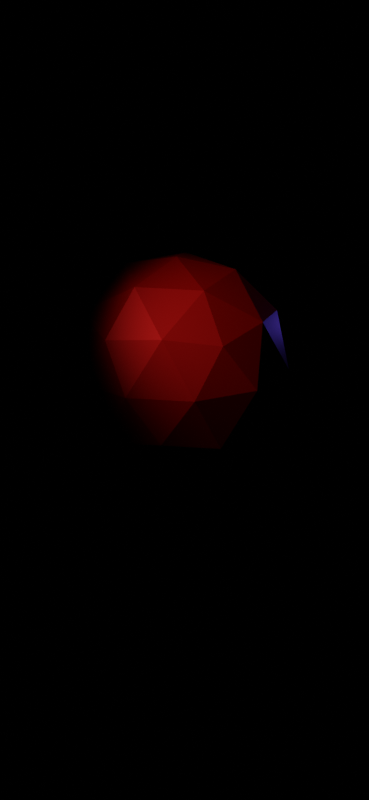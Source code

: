 # Source: practical_lighting.blend  (saved by Blender 2.80.45; exported with 4.5.12 LTS)
import bpy
from mathutils import Matrix  # noqa: F401  (used for matrix-valued properties, if any)

bpy.ops.wm.read_factory_settings(use_empty=True)
scene = bpy.context.scene
scene.name = 'Scene'

# ---- collections
col_collection = bpy.data.collections.new('Collection'); scene.collection.children.link(col_collection)

# ---- materials (node trees are filled in below, after node groups)
mat_radiant_red = bpy.data.materials.new('Radiant Red')
mat_radiant_red.roughness = 0.25

# ---- material node trees
mat_radiant_red.use_nodes = True; mat_radiant_red.node_tree.nodes.clear()
_N = mat_radiant_red.node_tree.nodes; _L = mat_radiant_red.node_tree.links
n0 = _N.new('ShaderNodeOutputMaterial'); n0.name = 'Material Output'; n0.location = (300, 300)
n1 = _N.new('ShaderNodeBsdfPrincipled'); n1.name = 'Principled BSDF'; n1.location = (10, 300)
n1.distribution = 'GGX'
n1.subsurface_method = 'BURLEY'
n1.inputs[0].default_value = (1.0, 0.003584, 0.0, 1.0)
n1.inputs[1].default_value = 0.484
n1.inputs[3].default_value = 1.45
n1.inputs[13].default_value = 0.4566
_L.new(n1.outputs[0], n0.inputs[0])
n0.is_active_output = True

# ---- world
world_world = bpy.data.worlds.new('World'); scene.world = world_world
world_world.use_nodes = True; world_world.node_tree.nodes.clear()
_N = world_world.node_tree.nodes; _L = world_world.node_tree.links
n0 = _N.new('ShaderNodeOutputWorld'); n0.name = 'World Output'; n0.location = (300, 300)
n1 = _N.new('ShaderNodeBackground'); n1.name = 'Background'; n1.location = (10, 300)
n1.inputs[0].default_value = (0.0, 0.0, 0.0, 1.0)
_L.new(n1.outputs[0], n0.inputs[0])
n0.is_active_output = True
world_world.color = (0.05088, 0.05088, 0.05088)
world_world.use_sun_shadow = False
world_world.sun_shadow_jitter_overblur = 0.0

# ---- cameras
cam_camera = bpy.data.cameras.new('Camera')
cam_camera.type = 'ORTHO'
cam_camera.clip_end = 100.0
cam_camera.ortho_scale = 15.0
cam_camera.dof.focus_distance = 0.0

# ---- lights
light_spot = bpy.data.lights.new('Spot', 'SPOT')
light_spot.transmission_factor = 0.0
light_spot.energy = 1000.0
light_spot.shadow_buffer_clip_start = 0.5
light_spot.shadow_soft_size = 0.25
light_spot.shadow_maximum_resolution = 0.006
light_spot.use_absolute_resolution = True
light_spot.spot_blend = 1.0
light_spot.spot_size = 0.5236
light_spot.show_cone = True
light_point = bpy.data.lights.new('Point', 'POINT')
light_point.color = (0.03818, 0.0411, 0.3844)
light_point.transmission_factor = 0.0
light_point.energy = 100.0
light_point.shadow_buffer_clip_start = 0.5
light_point.shadow_soft_size = 0.25
light_point.shadow_maximum_resolution = 0.006
light_point.use_absolute_resolution = True

# ---- meshes
me_icosphere = bpy.data.meshes.new('Icosphere')
me_icosphere.from_pydata([(0.0, 0.0, -2.13), (1.541, -1.12, -0.9526), (-0.5887, -1.812, -0.9526), (-1.905, 0.0, -0.9526), (-0.5887, 1.812, -0.9526), (1.541, 1.12, -0.9526), (0.5887, -1.812, 0.9526), (-1.541, -1.12, 0.9526), (-1.541, 1.12, 0.9526), (0.5887, 1.812, 0.9526), (1.905, 0.0, 0.9526), (0.0, 0.0, 2.13), (-0.346, -1.065, -1.812), (0.9059, -0.6582, -1.812), (0.5599, -1.723, -1.12), (1.812, 0.0, -1.12), (0.9059, 0.6582, -1.812), (-1.12, 0.0, -1.812), (-1.466, -1.065, -1.12), (-0.346, 1.065, -1.812), (-1.466, 1.065, -1.12), (0.5599, 1.723, -1.12), (2.026, -0.6582, 0.0), (2.026, 0.6582, 0.0), (0.0, -2.13, 0.0), (1.252, -1.723, 0.0), (-2.026, -0.6582, 0.0), (-1.252, -1.723, 0.0), (-1.252, 1.723, 0.0), (-2.026, 0.6582, 0.0), (1.252, 1.723, 0.0), (0.0, 2.13, 0.0), (1.466, -1.065, 1.12), (-0.5599, -1.723, 1.12), (-1.812, 0.0, 1.12), (-0.5599, 1.723, 1.12), (1.466, 1.065, 1.12), (0.346, -1.065, 1.812), (1.12, 0.0, 1.812), (-0.9059, -0.6582, 1.812), (-0.9059, 0.6582, 1.812), (0.346, 1.065, 1.812)], [], [(0, 13, 12), (1, 13, 15), (0, 12, 17), (0, 17, 19), (0, 19, 16), (1, 15, 22), (2, 14, 24), (3, 18, 26), (4, 20, 28), (5, 21, 30), (1, 22, 25), (2, 24, 27), (3, 26, 29), (4, 28, 31), (5, 30, 23), (6, 32, 37), (7, 33, 39), (8, 34, 40), (9, 35, 41), (10, 36, 38), (38, 41, 11), (38, 36, 41), (36, 9, 41), (41, 40, 11), (41, 35, 40), (35, 8, 40), (40, 39, 11), (40, 34, 39), (34, 7, 39), (39, 37, 11), (39, 33, 37), (33, 6, 37), (37, 38, 11), (37, 32, 38), (32, 10, 38), (23, 36, 10), (23, 30, 36), (30, 9, 36), (31, 35, 9), (31, 28, 35), (28, 8, 35), (29, 34, 8), (29, 26, 34), (26, 7, 34), (27, 33, 7), (27, 24, 33), (24, 6, 33), (25, 32, 6), (25, 22, 32), (22, 10, 32), (30, 31, 9), (30, 21, 31), (21, 4, 31), (28, 29, 8), (28, 20, 29), (20, 3, 29), (26, 27, 7), (26, 18, 27), (18, 2, 27), (24, 25, 6), (24, 14, 25), (14, 1, 25), (22, 23, 10), (22, 15, 23), (15, 5, 23), (16, 21, 5), (16, 19, 21), (19, 4, 21), (19, 20, 4), (19, 17, 20), (17, 3, 20), (17, 18, 3), (17, 12, 18), (12, 2, 18), (15, 16, 5), (15, 13, 16), (13, 0, 16), (12, 14, 2), (12, 13, 14), (13, 1, 14)])
_uv = me_icosphere.uv_layers.new(name='UVMap')
_uv.uv.foreach_set('vector', [0.8182, 0.0, 0.7727, 0.07873, 0.8636, 0.07873, 0.7273, 0.1575, 0.6818, 0.07873, 0.6364, 0.1575, 0.09091, 0.0, 0.04545, 0.07873, 0.1364, 0.07873, 0.2727, 0.0, 0.2273, 0.07873, 0.3182, 0.07873, 0.4545, 0.0, 0.4091, 0.07873, 0.5, 0.07873, 0.7273, 0.1575, 0.6364, 0.1575, 0.6818, 0.2362, 0.9091, 0.1575, 0.8182, 0.1575, 0.8636, 0.2362, 0.1818, 0.1575, 0.09091, 0.1575, 0.1364, 0.2362, 0.3636, 0.1575, 0.2727, 0.1575, 0.3182, 0.2362, 0.5455, 0.1575, 0.4545, 0.1575, 0.5, 0.2362, 0.7273, 0.1575, 0.6818, 0.2362, 0.7727, 0.2362, 0.9091, 0.1575, 0.8636, 0.2362, 0.9545, 0.2362, 0.1818, 0.1575, 0.1364, 0.2362, 0.2273, 0.2362, 0.3636, 0.1575, 0.3182, 0.2362, 0.4091, 0.2362, 0.5455, 0.1575, 0.5, 0.2362, 0.5909, 0.2362, 0.8182, 0.3149, 0.7273, 0.3149, 0.7727, 0.3937, 1.0, 0.3149, 0.9091, 0.3149, 0.9545, 0.3937, 0.2727, 0.3149, 0.1818, 0.3149, 0.2273, 0.3937, 0.4545, 0.3149, 0.3636, 0.3149, 0.4091, 0.3937, 0.6364, 0.3149, 0.5455, 0.3149, 0.5909, 0.3937, 0.5909, 0.3937, 0.5, 0.3937, 0.5455, 0.4724, 0.5909, 0.3937, 0.5455, 0.3149, 0.5, 0.3937, 0.5455, 0.3149, 0.4545, 0.3149, 0.5, 0.3937, 0.4091, 0.3937, 0.3182, 0.3937, 0.3636, 0.4724, 0.4091, 0.3937, 0.3636, 0.3149, 0.3182, 0.3937, 0.3636, 0.3149, 0.2727, 0.3149, 0.3182, 0.3937, 0.2273, 0.3937, 0.1364, 0.3937, 0.1818, 0.4724, 0.2273, 0.3937, 0.1818, 0.3149, 0.1364, 0.3937, 0.1818, 0.3149, 0.09091, 0.3149, 0.1364, 0.3937, 0.9545, 0.3937, 0.8636, 0.3937, 0.9091, 0.4724, 0.9545, 0.3937, 0.9091, 0.3149, 0.8636, 0.3937, 0.9091, 0.3149, 0.8182, 0.3149, 0.8636, 0.3937, 0.7727, 0.3937, 0.6818, 0.3937, 0.7273, 0.4724, 0.7727, 0.3937, 0.7273, 0.3149, 0.6818, 0.3937, 0.7273, 0.3149, 0.6364, 0.3149, 0.6818, 0.3937, 0.5909, 0.2362, 0.5455, 0.3149, 0.6364, 0.3149, 0.5909, 0.2362, 0.5, 0.2362, 0.5455, 0.3149, 0.5, 0.2362, 0.4545, 0.3149, 0.5455, 0.3149, 0.4091, 0.2362, 0.3636, 0.3149, 0.4545, 0.3149, 0.4091, 0.2362, 0.3182, 0.2362, 0.3636, 0.3149, 0.3182, 0.2362, 0.2727, 0.3149, 0.3636, 0.3149, 0.2273, 0.2362, 0.1818, 0.3149, 0.2727, 0.3149, 0.2273, 0.2362, 0.1364, 0.2362, 0.1818, 0.3149, 0.1364, 0.2362, 0.09091, 0.3149, 0.1818, 0.3149, 0.9545, 0.2362, 0.9091, 0.3149, 1.0, 0.3149, 0.9545, 0.2362, 0.8636, 0.2362, 0.9091, 0.3149, 0.8636, 0.2362, 0.8182, 0.3149, 0.9091, 0.3149, 0.7727, 0.2362, 0.7273, 0.3149, 0.8182, 0.3149, 0.7727, 0.2362, 0.6818, 0.2362, 0.7273, 0.3149, 0.6818, 0.2362, 0.6364, 0.3149, 0.7273, 0.3149, 0.5, 0.2362, 0.4091, 0.2362, 0.4545, 0.3149, 0.5, 0.2362, 0.4545, 0.1575, 0.4091, 0.2362, 0.4545, 0.1575, 0.3636, 0.1575, 0.4091, 0.2362, 0.3182, 0.2362, 0.2273, 0.2362, 0.2727, 0.3149, 0.3182, 0.2362, 0.2727, 0.1575, 0.2273, 0.2362, 0.2727, 0.1575, 0.1818, 0.1575, 0.2273, 0.2362, 0.1364, 0.2362, 0.04545, 0.2362, 0.09091, 0.3149, 0.1364, 0.2362, 0.09091, 0.1575, 0.04545, 0.2362, 0.09091, 0.1575, 0.0, 0.1575, 0.04545, 0.2362, 0.8636, 0.2362, 0.7727, 0.2362, 0.8182, 0.3149, 0.8636, 0.2362, 0.8182, 0.1575, 0.7727, 0.2362, 0.8182, 0.1575, 0.7273, 0.1575, 0.7727, 0.2362, 0.6818, 0.2362, 0.5909, 0.2362, 0.6364, 0.3149, 0.6818, 0.2362, 0.6364, 0.1575, 0.5909, 0.2362, 0.6364, 0.1575, 0.5455, 0.1575, 0.5909, 0.2362, 0.5, 0.07873, 0.4545, 0.1575, 0.5455, 0.1575, 0.5, 0.07873, 0.4091, 0.07873, 0.4545, 0.1575, 0.4091, 0.07873, 0.3636, 0.1575, 0.4545, 0.1575, 0.3182, 0.07873, 0.2727, 0.1575, 0.3636, 0.1575, 0.3182, 0.07873, 0.2273, 0.07873, 0.2727, 0.1575, 0.2273, 0.07873, 0.1818, 0.1575, 0.2727, 0.1575, 0.1364, 0.07873, 0.09091, 0.1575, 0.1818, 0.1575, 0.1364, 0.07873, 0.04545, 0.07873, 0.09091, 0.1575, 0.04545, 0.07873, 0.0, 0.1575, 0.09091, 0.1575, 0.6364, 0.1575, 0.5909, 0.07873, 0.5455, 0.1575, 0.6364, 0.1575, 0.6818, 0.07873, 0.5909, 0.07873, 0.6818, 0.07873, 0.6364, 0.0, 0.5909, 0.07873, 0.8636, 0.07873, 0.8182, 0.1575, 0.9091, 0.1575, 0.8636, 0.07873, 0.7727, 0.07873, 0.8182, 0.1575, 0.7727, 0.07873, 0.7273, 0.1575, 0.8182, 0.1575])
me_icosphere.materials.append(mat_radiant_red)
me_icosphere.use_remesh_preserve_volume = False
me_icosphere.use_remesh_preserve_attributes = False
me_icosphere.use_mirror_vertex_groups = False
me_icosphere.update()

# ---- objects
ob_camera = bpy.data.objects.new('Camera', cam_camera)
ob_icosphere = bpy.data.objects.new('Icosphere', me_icosphere)
ob_spot = bpy.data.objects.new('Spot', light_spot)
ob_point = bpy.data.objects.new('Point', light_point)

# ---- transforms, parenting, visibility, modifiers, constraints
ob_camera.location = (20.28, 20.36, 9.72)
ob_camera.rotation_euler = (1.222, 0.0, 2.353)
ob_camera.lock_rotations_4d = False
ob_camera.empty_display_type = 'ARROWS'
ob_camera.color = (0.0, 0.0, 0.0, 0.0)
ob_camera.display_type = 'WIRE'
ob_camera.lineart.crease_threshold = 0.0
ob_icosphere.location = (0.0, 0.0, 0.0)
ob_icosphere.lineart.crease_threshold = 0.0
ob_spot.location = (8.22, 1.774, 8.15)
ob_spot.rotation_euler = (0.0, 0.8578, 0.0)
ob_spot.lineart.crease_threshold = 0.0
ob_point.location = (-4.293, 0.0, 0.0)
ob_point.lineart.crease_threshold = 0.0

# ---- collection membership
col_collection.objects.link(ob_camera)
col_collection.objects.link(ob_icosphere)
col_collection.objects.link(ob_spot)
col_collection.objects.link(ob_point)

# ---- scene / render settings (as saved in the file)
scene.camera = ob_camera
scene.frame_start = 1; scene.frame_end = 250; scene.frame_set(1)
scene.render.engine = 'CYCLES'
scene.render.resolution_x = 1125
scene.render.resolution_y = 2436
scene.cycles.use_denoising = False
scene.cycles.samples = 128
scene.cycles.sampling_pattern = 'TABULATED_SOBOL'
scene.cycles.use_adaptive_sampling = False
scene.cycles.use_light_tree = False
scene.view_settings.view_transform = 'Filmic'
bpy.context.view_layer.update()
